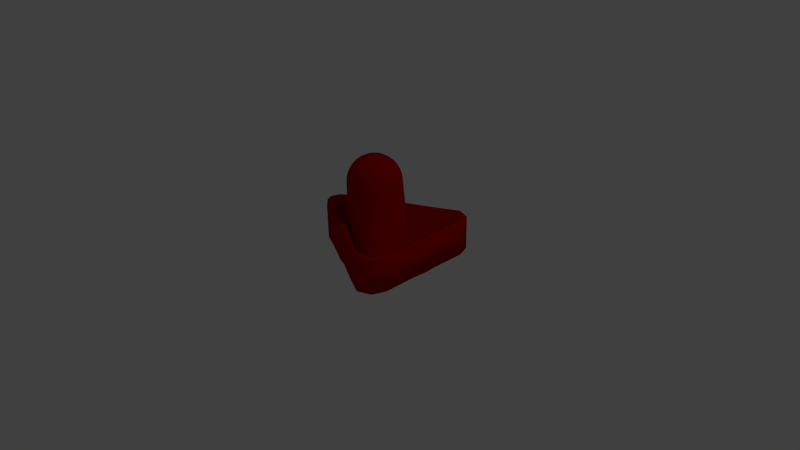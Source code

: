 # Source: Paddle_Triangle2.blend  (saved by Blender 2.60.0; exported with 4.5.12 LTS)
import bpy
from mathutils import Matrix  # noqa: F401  (used for matrix-valued properties, if any)

bpy.ops.wm.read_factory_settings(use_empty=True)
scene = bpy.context.scene
scene.name = 'Scene'

# ---- collections
col_collection_1 = bpy.data.collections.new('Collection 1'); scene.collection.children.link(col_collection_1)

# ---- materials (node trees are filled in below, after node groups)
mat_red_plastic = bpy.data.materials.new('Red Plastic')
mat_red_plastic.alpha_threshold = 0.0
mat_red_plastic.use_transparent_shadow = False
mat_red_plastic.diffuse_color = (0.4222, 0.0, 0.0, 1.0)
mat_red_plastic.specular_color = (0.2008, 0.2008, 0.2008)
mat_red_plastic.roughness = 0.5
mat_red_plastic.specular_intensity = 1.0
mat_red_plastic.line_color = (0.0, 0.0, 0.0, 1.0)

# ---- material node trees

# ---- world
world_world = bpy.data.worlds.new('World'); scene.world = world_world
world_world.color = (0.05088, 0.05088, 0.05088)
world_world.use_sun_shadow = False
world_world.sun_shadow_jitter_overblur = 0.0
world_world.cycles.sampling_method = 'MANUAL'
world_world.cycles.sample_map_resolution = 256

# ---- cameras
cam_camera = bpy.data.cameras.new('Camera')
cam_camera.clip_end = 100.0
cam_camera.lens = 35.0
cam_camera.ortho_scale = 7.314
cam_camera.dof.focus_distance = 0.0
cam_camera.dof.aperture_fstop = 128.0

# ---- lights
light_lamp = bpy.data.lights.new('Lamp', 'POINT')
light_lamp.transmission_factor = 0.0
light_lamp.cutoff_distance = 30.0
light_lamp.energy = 100.0
light_lamp.shadow_buffer_clip_start = 1.001
light_lamp.shadow_soft_size = 1.0
light_lamp.shadow_maximum_resolution = 0.006
light_lamp.use_absolute_resolution = True
light_lamp.cycles.use_multiple_importance_sampling = False

# ---- meshes
me_cylinder = bpy.data.meshes.new('Cylinder')
me_cylinder.from_pydata([(0.0, 0.05, 0.0), (0.0, 0.05, -1.0), (0.1202, 0.05, -0.9672), (0.2805, 0.05, -0.7877), (0.3785, 0.05, -0.5727), (0.4415, 0.05, -0.4483), (0.4705, 0.05, -0.3308), (0.5288, 0.05, -0.226), (0.5789, 0.05, -0.1134), (0.6594, 0.05, 0.04087), (0.7189, 0.05, 0.1713), (0.8262, 0.05, 0.3898), (0.9928, 0.05, 0.7065), (0.9182, 0.05, 0.9046), (0.7169, 0.05, 0.9824), (0.4485, 0.05, 0.9854), (0.1988, 0.05, 0.9843), (0.0, 0.05, 1.0), (-0.1987, 0.05, 0.9845), (-0.4464, 0.05, 0.9897), (-0.7117, 0.05, 0.9928), (-0.9114, 0.05, 0.9182), (-0.9876, 0.05, 0.7169), (-0.8513, 0.05, 0.4349), (-0.7392, 0.05, 0.2192), (-0.6458, 0.05, 0.04768), (-0.5926, 0.05, -0.1065), (-0.5288, 0.05, -0.226), (-0.4705, 0.05, -0.3444), (-0.4006, 0.05, -0.4755), (-0.3444, 0.05, -0.6067), (-0.2669, 0.05, -0.7672), (-0.1134, 0.05, -0.9467), (2e-06, 0.55, -1.0), (0.1202, 0.55, -0.9672), (0.2805, 0.55, -0.7877), (0.3785, 0.55, -0.5727), (0.4415, 0.55, -0.4483), (0.4705, 0.55, -0.3308), (0.5288, 0.55, -0.226), (0.5789, 0.55, -0.1134), (0.6594, 0.55, 0.04087), (0.7208, 0.55, 0.1731), (0.8295, 0.55, 0.3929), (0.9928, 0.55, 0.7065), (0.9182, 0.55, 0.9046), (0.7169, 0.55, 0.9824), (0.4518, 0.55, 0.9885), (0.2008, 0.55, 0.9861), (1e-06, 0.55, 1.0), (-0.2006, 0.55, 0.9865), (-0.4496, 0.55, 0.993), (-0.7117, 0.55, 0.9928), (-0.9114, 0.55, 0.9183), (-0.9876, 0.55, 0.7169), (-0.8546, 0.55, 0.4382), (-0.7411, 0.55, 0.2212), (-0.6458, 0.55, 0.04768), (-0.5926, 0.55, -0.1065), (-0.5288, 0.55, -0.226), (-0.4705, 0.55, -0.3444), (-0.4006, 0.55, -0.4755), (-0.3444, 0.55, -0.6067), (-0.2669, 0.55, -0.7672), (-0.1134, 0.55, -0.9467), (0.0, 0.1837, -0.3923), (-0.07653, 0.1837, -0.3847), (-0.07653, 1.098, -0.3847), (0.0, 1.098, -0.3923), (-0.1501, 0.1837, -0.3624), (-0.1501, 1.098, -0.3624), (-0.2179, 0.1837, -0.3261), (-0.2179, 1.098, -0.3261), (-0.2774, 0.1837, -0.2774), (-0.2774, 1.098, -0.2774), (-0.3262, 0.1837, -0.2179), (-0.3262, 1.098, -0.2179), (-0.3624, 0.1837, -0.1501), (-0.3624, 1.098, -0.1501), (-0.3847, 0.1837, -0.07652), (-0.3847, 1.098, -0.07652), (-0.3931, 0.1837, 0.0009185), (-0.3923, 1.098, 3e-06), (-0.3973, 0.1837, 0.08955), (-0.3847, 1.098, 0.07653), (-0.3934, 0.1837, 0.1821), (-0.3624, 1.098, 0.1501), (-0.373, 0.1837, 0.2663), (-0.3262, 1.098, 0.2179), (-0.3304, 0.1837, 0.3322), (-0.2774, 1.098, 0.2774), (-0.2648, 0.1837, 0.3745), (-0.2179, 1.098, 0.3262), (-0.1811, 0.1837, 0.3944), (-0.1501, 1.098, 0.3624), (-0.08913, 0.1837, 0.3977), (-0.07653, 1.098, 0.3847), (-1.341e-05, 0.1837, 0.394), (0.0, 1.098, 0.3923), (0.08955, 0.1837, 0.3969), (0.07653, 1.098, 0.3847), (0.1821, 0.1837, 0.3923), (0.1501, 1.098, 0.3624), (0.2663, 0.1837, 0.3714), (0.2179, 1.098, 0.3262), (0.3322, 0.1837, 0.3287), (0.2774, 1.098, 0.2774), (0.3745, 0.1837, 0.2632), (0.3262, 1.098, 0.2179), (0.3944, 0.1837, 0.18), (0.3624, 1.098, 0.1501), (0.3977, 0.1837, 0.08871), (0.3847, 1.098, 0.07653), (0.3932, 0.1837, 0.0008585), (0.3923, 1.098, 2e-06), (0.3847, 0.1837, -0.07652), (0.3847, 1.098, -0.07652), (0.3624, 0.1837, -0.1501), (0.3624, 1.098, -0.1501), (0.3262, 0.1837, -0.2179), (0.3262, 1.098, -0.2179), (0.2774, 0.1837, -0.2774), (0.2774, 1.098, -0.2774), (0.2179, 0.1837, -0.3262), (0.2179, 1.098, -0.3261), (0.1501, 0.1837, -0.3624), (0.1501, 1.098, -0.3624), (0.07653, 0.1837, -0.3847), (0.07653, 1.098, -0.3847), (1e-06, 0.55, -0.9032), (0.1013, 0.55, -0.8723), (0.2435, 0.55, -0.6983), (0.3247, 0.55, -0.4922), (0.3731, 0.55, -0.3799), (0.39, 0.55, -0.277), (0.4394, 0.55, -0.189), (0.484, 0.55, -0.09448), (0.5627, 0.55, 0.04087), (0.634, 0.55, 0.1618), (0.7553, 0.55, 0.37), (0.9204, 0.55, 0.6603), (0.8498, 0.55, 0.8362), (0.6712, 0.55, 0.9095), (0.4299, 0.55, 0.9133), (0.1899, 0.55, 0.8987), (1e-06, 0.55, 0.9032), (-0.1895, 0.55, 0.8996), (-0.4272, 0.55, 0.9188), (-0.6658, 0.55, 0.9204), (-0.843, 0.55, 0.8498), (-0.915, 0.55, 0.6712), (-0.7798, 0.55, 0.4163), (-0.654, 0.55, 0.2104), (-0.5491, 0.55, 0.04768), (-0.4977, 0.55, -0.08766), (-0.4394, 0.55, -0.189), (-0.39, 0.55, -0.2907), (-0.3322, 0.55, -0.4071), (-0.2907, 0.55, -0.5262), (-0.2299, 0.55, -0.6778), (-0.09449, 0.55, -0.8518), (1e-06, 0.1837, -0.806), (0.08233, 0.1837, -0.7769), (0.2063, 0.1837, -0.6085), (0.2707, 0.1837, -0.4114), (0.3043, 0.1837, -0.3111), (0.3092, 0.1837, -0.223), (0.3496, 0.1837, -0.1518), (0.3887, 0.1837, -0.07551), (0.4655, 0.1837, 0.04089), (0.557, 0.1837, 0.1601), (0.6847, 0.1837, 0.3508), (0.8473, 0.1837, 0.6135), (0.7811, 0.1837, 0.7675), (0.6249, 0.1837, 0.8358), (0.412, 0.1837, 0.8415), (0.1894, 0.1837, 0.8206), (1.417e-06, 0.1837, 0.8061), (-0.1883, 0.1837, 0.8227), (-0.4086, 0.1837, 0.8482), (-0.6192, 0.1837, 0.8473), (-0.7743, 0.1837, 0.7811), (-0.8416, 0.1837, 0.6249), (-0.7086, 0.1837, 0.3983), (-0.5764, 0.1837, 0.2098), (-0.4519, 0.1837, 0.04771), (-0.4023, 0.1837, -0.0687), (-0.3496, 0.1837, -0.1518), (-0.3092, 0.1837, -0.2367), (-0.2635, 0.1837, -0.3384), (-0.2367, 0.1837, -0.4454), (-0.1927, 0.1837, -0.588), (-0.07552, 0.1837, -0.7565), (0.3847, 1.175, 2e-06), (0.3773, 1.175, -0.07505), (0.3624, 1.248, 2e-06), (0.3554, 1.248, -0.0707), (0.3262, 1.316, 2e-06), (0.3199, 1.316, -0.06363), (0.2774, 1.376, 2e-06), (0.272, 1.376, -0.05411), (0.2179, 1.424, 2e-06), (0.2137, 1.424, -0.04251), (0.1501, 1.461, 2e-06), (0.1472, 1.461, -0.02928), (0.07653, 1.483, 2e-06), (0.07506, 1.483, -0.01493), (0.0, 1.49, 2e-06), (0.0707, 1.483, -0.02928), (0.1387, 1.461, -0.05744), (0.2013, 1.424, -0.08339), (0.2563, 1.376, -0.1061), (0.3013, 1.316, -0.1248), (0.3348, 1.248, -0.1387), (0.3554, 1.175, -0.1472), (0.3199, 1.175, -0.2137), (0.3013, 1.248, -0.2013), (0.2712, 1.316, -0.1812), (0.2306, 1.376, -0.1541), (0.1812, 1.424, -0.1211), (0.1248, 1.461, -0.08339), (0.06363, 1.483, -0.04251), (0.05411, 1.483, -0.05411), (0.1061, 1.461, -0.1061), (0.1541, 1.424, -0.1541), (0.1961, 1.376, -0.1961), (0.2306, 1.316, -0.2306), (0.2563, 1.248, -0.2563), (0.272, 1.175, -0.272), (0.2137, 1.175, -0.3199), (0.2013, 1.248, -0.3013), (0.1812, 1.316, -0.2712), (0.1541, 1.376, -0.2306), (0.1211, 1.424, -0.1812), (0.0834, 1.461, -0.1248), (0.04251, 1.483, -0.06363), (0.02929, 1.483, -0.0707), (0.05745, 1.461, -0.1387), (0.0834, 1.424, -0.2013), (0.1061, 1.376, -0.2563), (0.1248, 1.316, -0.3013), (0.1387, 1.248, -0.3348), (0.1472, 1.175, -0.3554), (0.07506, 1.175, -0.3773), (0.0707, 1.248, -0.3554), (0.06363, 1.316, -0.3199), (0.05411, 1.376, -0.272), (0.04251, 1.424, -0.2137), (0.02929, 1.461, -0.1472), (0.01493, 1.483, -0.07505), (0.0, 1.483, -0.07652), (0.0, 1.461, -0.1501), (0.0, 1.424, -0.2179), (0.0, 1.376, -0.2774), (0.0, 1.316, -0.3261), (0.0, 1.248, -0.3624), (0.0, 1.175, -0.3847), (-0.07506, 1.175, -0.3773), (-0.0707, 1.248, -0.3554), (-0.06363, 1.316, -0.3199), (-0.05411, 1.376, -0.272), (-0.04251, 1.424, -0.2137), (-0.02929, 1.461, -0.1472), (-0.01493, 1.483, -0.07505), (-0.02929, 1.483, -0.0707), (-0.05745, 1.461, -0.1387), (-0.0834, 1.424, -0.2013), (-0.1061, 1.376, -0.2563), (-0.1248, 1.316, -0.3013), (-0.1387, 1.248, -0.3348), (-0.1472, 1.175, -0.3554), (-0.2137, 1.175, -0.3199), (-0.2013, 1.248, -0.3013), (-0.1812, 1.316, -0.2712), (-0.1541, 1.376, -0.2306), (-0.1211, 1.424, -0.1812), (-0.0834, 1.461, -0.1248), (-0.04251, 1.483, -0.06363), (-0.05411, 1.483, -0.05411), (-0.1061, 1.461, -0.1061), (-0.1541, 1.424, -0.1541), (-0.1961, 1.376, -0.1961), (-0.2306, 1.316, -0.2306), (-0.2563, 1.248, -0.2563), (-0.272, 1.175, -0.272), (-0.3199, 1.175, -0.2137), (-0.3013, 1.248, -0.2013), (-0.2712, 1.316, -0.1812), (-0.2306, 1.376, -0.1541), (-0.1812, 1.424, -0.1211), (-0.1248, 1.461, -0.08339), (-0.06363, 1.483, -0.04251), (-0.0707, 1.483, -0.02928), (-0.1387, 1.461, -0.05744), (-0.2013, 1.424, -0.08339), (-0.2563, 1.376, -0.1061), (-0.3013, 1.316, -0.1248), (-0.3348, 1.248, -0.1387), (-0.3554, 1.175, -0.1472), (-0.3773, 1.175, -0.07505), (-0.3554, 1.248, -0.0707), (-0.3199, 1.316, -0.06363), (-0.272, 1.376, -0.05411), (-0.2137, 1.424, -0.04251), (-0.1472, 1.461, -0.02928), (-0.07506, 1.483, -0.01493), (-0.07653, 1.483, 2e-06), (-0.1501, 1.461, 2e-06), (-0.2179, 1.424, 2e-06), (-0.2774, 1.376, 2e-06), (-0.3262, 1.316, 2e-06), (-0.3624, 1.248, 2e-06), (-0.3847, 1.175, 2e-06), (-0.3773, 1.175, 0.07506), (-0.3554, 1.248, 0.0707), (-0.3199, 1.316, 0.06363), (-0.272, 1.376, 0.05411), (-0.2137, 1.424, 0.04252), (-0.1472, 1.461, 0.02929), (-0.07506, 1.483, 0.01493), (-0.0707, 1.483, 0.02929), (-0.1387, 1.461, 0.05745), (-0.2013, 1.424, 0.0834), (-0.2563, 1.376, 0.1061), (-0.3013, 1.316, 0.1248), (-0.3348, 1.248, 0.1387), (-0.3554, 1.175, 0.1472), (-0.3199, 1.175, 0.2137), (-0.3013, 1.248, 0.2013), (-0.2712, 1.316, 0.1812), (-0.2306, 1.376, 0.1541), (-0.1812, 1.424, 0.1211), (-0.1248, 1.461, 0.0834), (-0.06363, 1.483, 0.04252), (-0.05411, 1.483, 0.05411), (-0.1061, 1.461, 0.1061), (-0.1541, 1.424, 0.1541), (-0.1961, 1.376, 0.1961), (-0.2306, 1.316, 0.2306), (-0.2563, 1.248, 0.2563), (-0.272, 1.175, 0.272), (-0.2137, 1.175, 0.3199), (-0.2013, 1.248, 0.3013), (-0.1812, 1.316, 0.2712), (-0.1541, 1.376, 0.2306), (-0.1211, 1.424, 0.1812), (-0.0834, 1.461, 0.1248), (-0.04251, 1.483, 0.06363), (-0.02929, 1.483, 0.0707), (-0.05745, 1.461, 0.1387), (-0.0834, 1.424, 0.2013), (-0.1061, 1.376, 0.2563), (-0.1248, 1.316, 0.3013), (-0.1387, 1.248, 0.3348), (-0.1472, 1.175, 0.3554), (-0.07506, 1.175, 0.3773), (-0.0707, 1.248, 0.3554), (-0.06363, 1.316, 0.3199), (-0.05411, 1.376, 0.272), (-0.04251, 1.424, 0.2137), (-0.02929, 1.461, 0.1472), (-0.01493, 1.483, 0.07506), (0.0, 1.483, 0.07653), (0.0, 1.461, 0.1501), (0.0, 1.424, 0.2179), (0.0, 1.376, 0.2774), (0.0, 1.316, 0.3262), (0.0, 1.248, 0.3624), (0.0, 1.175, 0.3847), (0.07506, 1.175, 0.3773), (0.0707, 1.248, 0.3554), (0.06363, 1.316, 0.3199), (0.05411, 1.376, 0.272), (0.04251, 1.424, 0.2137), (0.02929, 1.461, 0.1472), (0.01493, 1.483, 0.07506), (0.02929, 1.483, 0.0707), (0.05745, 1.461, 0.1387), (0.0834, 1.424, 0.2013), (0.1061, 1.376, 0.2563), (0.1248, 1.316, 0.3013), (0.1387, 1.248, 0.3348), (0.1472, 1.175, 0.3554), (0.2137, 1.175, 0.3199), (0.2013, 1.248, 0.3013), (0.1812, 1.316, 0.2712), (0.1541, 1.376, 0.2306), (0.1211, 1.424, 0.1812), (0.0834, 1.461, 0.1248), (0.04251, 1.483, 0.06363), (0.05411, 1.483, 0.05411), (0.1061, 1.461, 0.1061), (0.1541, 1.424, 0.1541), (0.1961, 1.376, 0.1961), (0.2306, 1.316, 0.2306), (0.2563, 1.248, 0.2563), (0.272, 1.175, 0.272), (0.3199, 1.175, 0.2137), (0.3013, 1.248, 0.2013), (0.2712, 1.316, 0.1812), (0.2306, 1.376, 0.1541), (0.1812, 1.424, 0.1211), (0.1248, 1.461, 0.0834), (0.06363, 1.483, 0.04252), (0.0707, 1.483, 0.02929), (0.1387, 1.461, 0.05745), (0.2013, 1.424, 0.0834), (0.2563, 1.376, 0.1061), (0.3013, 1.316, 0.1248), (0.3348, 1.248, 0.1387), (0.3554, 1.175, 0.1472), (0.3773, 1.175, 0.07506), (0.3554, 1.248, 0.0707), (0.3199, 1.316, 0.06363), (0.272, 1.376, 0.05411), (0.2137, 1.424, 0.04252), (0.1472, 1.461, 0.02929), (0.07506, 1.483, 0.01493)], [], [(0, 1, 2), (0, 2, 3), (0, 3, 4), (0, 4, 5), (0, 5, 6), (0, 6, 7), (0, 7, 8), (0, 8, 9), (0, 9, 10), (0, 10, 11), (0, 11, 12), (0, 12, 13), (0, 13, 14), (0, 14, 15), (0, 15, 16), (0, 16, 17), (0, 17, 18), (0, 18, 19), (0, 19, 20), (0, 20, 21), (0, 21, 22), (0, 22, 23), (0, 23, 24), (0, 24, 25), (0, 25, 26), (0, 26, 27), (0, 27, 28), (0, 28, 29), (0, 29, 30), (0, 30, 31), (0, 31, 32), (1, 0, 32), (207, 205, 206), (207, 206, 208), (207, 208, 221), (207, 221, 222), (207, 222, 235), (207, 235, 236), (207, 236, 249), (207, 249, 250), (207, 250, 263), (207, 263, 264), (207, 264, 277), (207, 277, 278), (207, 278, 291), (207, 291, 292), (207, 292, 305), (207, 305, 306), (207, 306, 319), (207, 319, 320), (207, 320, 333), (207, 333, 334), (207, 334, 347), (207, 347, 348), (207, 348, 361), (207, 361, 362), (207, 362, 375), (207, 375, 376), (207, 376, 389), (207, 389, 390), (207, 390, 403), (207, 403, 404), (207, 404, 417), (207, 417, 205), (411, 112, 114), (411, 114, 193), (412, 411, 193), (412, 193, 195), (413, 412, 197), (412, 195, 197), (414, 413, 197), (414, 197, 199), (415, 414, 199), (415, 199, 201), (416, 415, 203), (415, 201, 203), (417, 416, 205), (416, 203, 205), (404, 405, 416), (404, 416, 417), (405, 406, 415), (405, 415, 416), (406, 407, 414), (406, 414, 415), (407, 408, 414), (408, 413, 414), (408, 409, 413), (409, 412, 413), (409, 410, 412), (410, 411, 412), (410, 110, 112), (410, 112, 411), (397, 108, 110), (397, 110, 410), (398, 397, 409), (397, 410, 409), (399, 398, 409), (399, 409, 408), (400, 399, 407), (399, 408, 407), (401, 400, 407), (401, 407, 406), (402, 401, 406), (402, 406, 405), (403, 402, 404), (402, 405, 404), (390, 391, 402), (390, 402, 403), (391, 392, 402), (392, 401, 402), (392, 393, 400), (392, 400, 401), (393, 394, 400), (394, 399, 400), (394, 395, 398), (394, 398, 399), (395, 396, 397), (395, 397, 398), (396, 106, 108), (396, 108, 397), (383, 104, 106), (383, 106, 396), (384, 383, 395), (383, 396, 395), (385, 384, 395), (385, 395, 394), (386, 385, 394), (386, 394, 393), (387, 386, 393), (387, 393, 392), (388, 387, 392), (388, 392, 391), (389, 388, 390), (388, 391, 390), (376, 377, 388), (376, 388, 389), (377, 378, 388), (378, 387, 388), (378, 379, 387), (379, 386, 387), (379, 380, 385), (379, 385, 386), (380, 381, 384), (380, 384, 385), (381, 382, 384), (382, 383, 384), (382, 102, 383), (102, 104, 383), (369, 100, 382), (100, 102, 382), (370, 369, 382), (370, 382, 381), (371, 370, 381), (371, 381, 380), (372, 371, 380), (372, 380, 379), (373, 372, 379), (373, 379, 378), (374, 373, 377), (373, 378, 377), (375, 374, 376), (374, 377, 376), (362, 363, 374), (362, 374, 375), (363, 364, 373), (363, 373, 374), (364, 365, 373), (365, 372, 373), (365, 366, 372), (366, 371, 372), (366, 367, 371), (367, 370, 371), (367, 368, 369), (367, 369, 370), (368, 98, 369), (98, 100, 369), (355, 96, 98), (355, 98, 368), (356, 355, 367), (355, 368, 367), (357, 356, 367), (357, 367, 366), (358, 357, 366), (358, 366, 365), (359, 358, 365), (359, 365, 364), (360, 359, 363), (359, 364, 363), (361, 360, 362), (360, 363, 362), (348, 349, 360), (348, 360, 361), (349, 350, 359), (349, 359, 360), (350, 351, 358), (350, 358, 359), (351, 352, 358), (352, 357, 358), (352, 353, 356), (352, 356, 357), (353, 354, 356), (354, 355, 356), (354, 94, 96), (354, 96, 355), (341, 92, 94), (341, 94, 354), (342, 341, 353), (341, 354, 353), (343, 342, 352), (342, 353, 352), (344, 343, 351), (343, 352, 351), (345, 344, 351), (345, 351, 350), (346, 345, 350), (346, 350, 349), (347, 346, 348), (346, 349, 348), (334, 335, 346), (334, 346, 347), (335, 336, 345), (335, 345, 346), (336, 337, 344), (336, 344, 345), (337, 338, 344), (338, 343, 344), (338, 339, 343), (339, 342, 343), (339, 340, 341), (339, 341, 342), (340, 90, 92), (340, 92, 341), (327, 88, 340), (88, 90, 340), (328, 327, 339), (327, 340, 339), (329, 328, 339), (329, 339, 338), (330, 329, 338), (330, 338, 337), (331, 330, 336), (330, 337, 336), (332, 331, 336), (332, 336, 335), (333, 332, 334), (332, 335, 334), (320, 321, 332), (320, 332, 333), (321, 322, 332), (322, 331, 332), (322, 323, 331), (323, 330, 331), (323, 324, 329), (323, 329, 330), (324, 325, 328), (324, 328, 329), (325, 326, 328), (326, 327, 328), (326, 86, 327), (86, 88, 327), (313, 84, 326), (84, 86, 326), (314, 313, 326), (314, 326, 325), (315, 314, 325), (315, 325, 324), (316, 315, 324), (316, 324, 323), (317, 316, 323), (317, 323, 322), (318, 317, 322), (318, 322, 321), (319, 318, 320), (318, 321, 320), (306, 307, 318), (306, 318, 319), (307, 308, 317), (307, 317, 318), (308, 309, 317), (309, 316, 317), (309, 310, 316), (310, 315, 316), (310, 311, 315), (311, 314, 315), (311, 312, 313), (311, 313, 314), (312, 82, 313), (82, 84, 313), (299, 80, 312), (80, 82, 312), (300, 299, 311), (299, 312, 311), (301, 300, 311), (301, 311, 310), (302, 301, 310), (302, 310, 309), (303, 302, 309), (303, 309, 308), (304, 303, 307), (303, 308, 307), (305, 304, 306), (304, 307, 306), (292, 293, 304), (292, 304, 305), (293, 294, 304), (294, 303, 304), (294, 295, 303), (295, 302, 303), (295, 296, 301), (295, 301, 302), (296, 297, 301), (297, 300, 301), (297, 298, 300), (298, 299, 300), (298, 78, 299), (78, 80, 299), (285, 76, 298), (76, 78, 298), (286, 285, 298), (286, 298, 297), (287, 286, 296), (286, 297, 296), (288, 287, 296), (288, 296, 295), (289, 288, 295), (289, 295, 294), (290, 289, 294), (290, 294, 293), (291, 290, 292), (290, 293, 292), (278, 279, 290), (278, 290, 291), (279, 280, 289), (279, 289, 290), (280, 281, 288), (280, 288, 289), (281, 282, 288), (282, 287, 288), (282, 283, 287), (283, 286, 287), (283, 284, 285), (283, 285, 286), (284, 74, 285), (74, 76, 285), (271, 72, 284), (72, 74, 284), (272, 271, 283), (271, 284, 283), (273, 272, 283), (273, 283, 282), (274, 273, 282), (274, 282, 281), (275, 274, 281), (275, 281, 280), (276, 275, 280), (276, 280, 279), (277, 276, 279), (277, 279, 278), (264, 265, 277), (265, 276, 277), (265, 266, 276), (266, 275, 276), (266, 267, 275), (267, 274, 275), (267, 268, 274), (268, 273, 274), (268, 269, 273), (269, 272, 273), (269, 270, 272), (270, 271, 272), (270, 70, 271), (70, 72, 271), (257, 67, 270), (67, 70, 270), (258, 257, 270), (258, 270, 269), (259, 258, 269), (259, 269, 268), (260, 259, 268), (260, 268, 267), (261, 260, 267), (261, 267, 266), (262, 261, 266), (262, 266, 265), (263, 262, 264), (262, 265, 264), (250, 251, 262), (250, 262, 263), (251, 252, 261), (251, 261, 262), (252, 253, 261), (253, 260, 261), (253, 254, 259), (253, 259, 260), (254, 255, 259), (255, 258, 259), (255, 256, 257), (255, 257, 258), (256, 68, 257), (68, 67, 257), (243, 128, 68), (243, 68, 256), (244, 243, 255), (243, 256, 255), (245, 244, 255), (245, 255, 254), (246, 245, 253), (245, 254, 253), (247, 246, 253), (247, 253, 252), (248, 247, 251), (247, 252, 251), (249, 248, 250), (248, 251, 250), (236, 237, 248), (236, 248, 249), (237, 238, 248), (238, 247, 248), (238, 239, 247), (239, 246, 247), (239, 240, 245), (239, 245, 246), (240, 241, 245), (241, 244, 245), (241, 242, 244), (242, 243, 244), (242, 126, 128), (242, 128, 243), (229, 124, 126), (229, 126, 242), (230, 229, 242), (230, 242, 241), (231, 230, 240), (230, 241, 240), (232, 231, 240), (232, 240, 239), (233, 232, 239), (233, 239, 238), (234, 233, 238), (234, 238, 237), (235, 234, 237), (235, 237, 236), (222, 223, 235), (223, 234, 235), (223, 224, 234), (224, 233, 234), (224, 225, 233), (225, 232, 233), (225, 226, 232), (226, 231, 232), (226, 227, 230), (226, 230, 231), (227, 228, 229), (227, 229, 230), (228, 122, 229), (122, 124, 229), (215, 120, 228), (120, 122, 228), (216, 215, 227), (215, 228, 227), (217, 216, 227), (217, 227, 226), (218, 217, 226), (218, 226, 225), (219, 218, 225), (219, 225, 224), (220, 219, 224), (220, 224, 223), (221, 220, 223), (221, 223, 222), (208, 209, 221), (209, 220, 221), (209, 210, 220), (210, 219, 220), (210, 211, 219), (211, 218, 219), (211, 212, 218), (212, 217, 218), (212, 213, 216), (212, 216, 217), (213, 214, 216), (214, 215, 216), (214, 118, 215), (118, 120, 215), (194, 116, 214), (116, 118, 214), (196, 194, 214), (196, 214, 213), (198, 196, 213), (198, 213, 212), (200, 198, 211), (198, 212, 211), (202, 200, 211), (202, 211, 210), (204, 202, 210), (204, 210, 209), (206, 204, 208), (204, 209, 208), (205, 203, 204), (205, 204, 206), (203, 201, 202), (203, 202, 204), (201, 199, 202), (199, 200, 202), (199, 197, 200), (197, 198, 200), (197, 195, 198), (195, 196, 198), (195, 193, 194), (195, 194, 196), (193, 114, 194), (114, 116, 194), (192, 66, 65), (192, 65, 161), (160, 192, 129), (192, 161, 129), (191, 69, 66), (191, 66, 192), (159, 191, 192), (159, 192, 160), (190, 71, 69), (190, 69, 191), (158, 190, 191), (158, 191, 159), (189, 73, 71), (189, 71, 190), (157, 189, 190), (157, 190, 158), (188, 75, 189), (75, 73, 189), (156, 188, 157), (188, 189, 157), (187, 77, 75), (187, 75, 188), (155, 187, 188), (155, 188, 156), (186, 79, 77), (186, 77, 187), (154, 186, 155), (186, 187, 155), (185, 81, 79), (185, 79, 186), (153, 185, 186), (153, 186, 154), (184, 83, 185), (83, 81, 185), (152, 184, 185), (152, 185, 153), (183, 85, 184), (85, 83, 184), (151, 183, 184), (151, 184, 152), (182, 87, 85), (182, 85, 183), (150, 182, 183), (150, 183, 151), (181, 89, 182), (89, 87, 182), (149, 181, 150), (181, 182, 150), (180, 91, 89), (180, 89, 181), (148, 180, 181), (148, 181, 149), (179, 93, 180), (93, 91, 180), (147, 179, 148), (179, 180, 148), (178, 95, 93), (178, 93, 179), (146, 178, 147), (178, 179, 147), (177, 97, 95), (177, 95, 178), (145, 177, 178), (145, 178, 146), (176, 99, 177), (99, 97, 177), (144, 176, 145), (176, 177, 145), (175, 101, 99), (175, 99, 176), (143, 175, 176), (143, 176, 144), (174, 103, 175), (103, 101, 175), (142, 174, 175), (142, 175, 143), (173, 105, 174), (105, 103, 174), (141, 173, 174), (141, 174, 142), (172, 107, 105), (172, 105, 173), (140, 172, 173), (140, 173, 141), (171, 109, 172), (109, 107, 172), (139, 171, 172), (139, 172, 140), (170, 111, 171), (111, 109, 171), (138, 170, 139), (170, 171, 139), (169, 113, 111), (169, 111, 170), (137, 169, 138), (169, 170, 138), (168, 115, 169), (115, 113, 169), (136, 168, 169), (136, 169, 137), (167, 117, 115), (167, 115, 168), (135, 167, 168), (135, 168, 136), (166, 119, 167), (119, 117, 167), (134, 166, 167), (134, 167, 135), (165, 121, 119), (165, 119, 166), (133, 165, 134), (165, 166, 134), (164, 123, 165), (123, 121, 165), (132, 164, 133), (164, 165, 133), (163, 125, 164), (125, 123, 164), (131, 163, 164), (131, 164, 132), (162, 127, 125), (162, 125, 163), (130, 162, 163), (130, 163, 131), (161, 65, 127), (161, 127, 162), (129, 161, 162), (129, 162, 130), (64, 160, 129), (64, 129, 33), (63, 159, 160), (63, 160, 64), (62, 158, 159), (62, 159, 63), (61, 157, 158), (61, 158, 62), (60, 156, 157), (60, 157, 61), (59, 155, 156), (59, 156, 60), (58, 154, 155), (58, 155, 59), (57, 153, 154), (57, 154, 58), (56, 152, 153), (56, 153, 57), (55, 151, 152), (55, 152, 56), (54, 150, 151), (54, 151, 55), (53, 149, 150), (53, 150, 54), (52, 148, 149), (52, 149, 53), (51, 147, 52), (147, 148, 52), (50, 146, 147), (50, 147, 51), (49, 145, 146), (49, 146, 50), (48, 144, 145), (48, 145, 49), (47, 143, 48), (143, 144, 48), (46, 142, 143), (46, 143, 47), (45, 141, 142), (45, 142, 46), (44, 140, 45), (140, 141, 45), (43, 139, 44), (139, 140, 44), (42, 138, 43), (138, 139, 43), (41, 137, 138), (41, 138, 42), (40, 136, 41), (136, 137, 41), (39, 135, 40), (135, 136, 40), (38, 134, 39), (134, 135, 39), (37, 133, 134), (37, 134, 38), (36, 132, 133), (36, 133, 37), (35, 131, 132), (35, 132, 36), (34, 130, 35), (130, 131, 35), (33, 129, 130), (33, 130, 34), (127, 65, 68), (127, 68, 128), (125, 127, 128), (125, 128, 126), (123, 125, 126), (123, 126, 124), (121, 123, 124), (121, 124, 122), (119, 121, 122), (119, 122, 120), (117, 119, 120), (117, 120, 118), (115, 117, 118), (115, 118, 116), (113, 115, 116), (113, 116, 114), (111, 113, 114), (111, 114, 112), (109, 111, 112), (109, 112, 110), (107, 109, 110), (107, 110, 108), (105, 107, 108), (105, 108, 106), (103, 105, 106), (103, 106, 104), (101, 103, 104), (101, 104, 102), (99, 101, 102), (99, 102, 100), (97, 99, 100), (97, 100, 98), (95, 97, 98), (95, 98, 96), (93, 95, 96), (93, 96, 94), (91, 93, 94), (91, 94, 92), (89, 91, 92), (89, 92, 90), (87, 89, 90), (87, 90, 88), (85, 87, 88), (85, 88, 86), (83, 85, 86), (83, 86, 84), (81, 83, 84), (81, 84, 82), (79, 81, 82), (79, 82, 80), (77, 79, 80), (77, 80, 78), (75, 77, 78), (75, 78, 76), (73, 75, 76), (73, 76, 74), (71, 73, 74), (71, 74, 72), (69, 71, 72), (69, 72, 70), (66, 69, 70), (66, 70, 67), (65, 66, 67), (65, 67, 68), (33, 1, 32), (33, 32, 64), (31, 63, 64), (31, 64, 32), (30, 62, 63), (30, 63, 31), (29, 61, 62), (29, 62, 30), (28, 60, 61), (28, 61, 29), (27, 59, 60), (27, 60, 28), (26, 58, 59), (26, 59, 27), (25, 57, 58), (25, 58, 26), (24, 56, 57), (24, 57, 25), (23, 55, 56), (23, 56, 24), (22, 54, 55), (22, 55, 23), (21, 53, 54), (21, 54, 22), (20, 52, 53), (20, 53, 21), (19, 51, 52), (19, 52, 20), (18, 50, 51), (18, 51, 19), (17, 49, 50), (17, 50, 18), (16, 48, 49), (16, 49, 17), (15, 47, 48), (15, 48, 16), (14, 46, 47), (14, 47, 15), (13, 45, 14), (45, 46, 14), (12, 44, 13), (44, 45, 13), (11, 43, 12), (43, 44, 12), (10, 42, 11), (42, 43, 11), (9, 41, 10), (41, 42, 10), (8, 40, 9), (40, 41, 9), (7, 39, 8), (39, 40, 8), (6, 38, 7), (38, 39, 7), (5, 37, 6), (37, 38, 6), (4, 36, 5), (36, 37, 5), (3, 35, 4), (35, 36, 4), (2, 34, 3), (34, 35, 3), (1, 33, 2), (33, 34, 2)])
me_cylinder.polygons.foreach_set('use_smooth', [True] * 832)
me_cylinder.materials.append(mat_red_plastic)
me_cylinder.use_remesh_preserve_volume = False
me_cylinder.use_remesh_preserve_attributes = False
me_cylinder.use_mirror_vertex_groups = False
me_cylinder.update()

# ---- objects
ob_mesh = bpy.data.objects.new('Mesh', me_cylinder)
ob_lamp = bpy.data.objects.new('Lamp', light_lamp)
ob_camera = bpy.data.objects.new('Camera', cam_camera)

# ---- transforms, parenting, visibility, modifiers, constraints
ob_mesh.location = (0.0, 0.0, 0.0)
ob_mesh.rotation_euler = (1.571, -0.0, 1.571)
ob_mesh.lineart.crease_threshold = 0.0
ob_lamp.location = (4.076, 1.005, 5.904)
ob_lamp.rotation_euler = (0.6503, 0.05522, 1.866)
ob_lamp.lock_rotations_4d = False
ob_lamp.empty_display_type = 'ARROWS'
ob_lamp.color = (0.0, 0.0, 0.0, 0.0)
ob_lamp.lineart.crease_threshold = 0.0
ob_camera.location = (7.481, -6.508, 5.344)
ob_camera.rotation_euler = (1.109, 0.01082, 0.8149)
ob_camera.lock_rotations_4d = False
ob_camera.empty_display_type = 'ARROWS'
ob_camera.color = (0.0, 0.0, 0.0, 0.0)
ob_camera.display_type = 'WIRE'
ob_camera.lineart.crease_threshold = 0.0

# ---- collection membership
col_collection_1.objects.link(ob_mesh)
col_collection_1.objects.link(ob_lamp)
col_collection_1.objects.link(ob_camera)

# ---- scene / render settings (as saved in the file)
scene.camera = ob_camera
scene.frame_start = 1; scene.frame_end = 250; scene.frame_set(1)
scene.render.engine = 'BLENDER_EEVEE_NEXT'
scene.render.image_settings.color_mode = 'RGB'
scene.render.image_settings.compression = 90
scene.render.resolution_percentage = 50
scene.render.dither_intensity = 0.0
scene.render.bake_margin = 2
scene.render.bake_bias = 0.0
scene.cycles.use_denoising = False
scene.cycles.samples = 10
scene.cycles.sampling_pattern = 'TABULATED_SOBOL'
scene.cycles.light_sampling_threshold = 0.0
scene.cycles.use_adaptive_sampling = False
scene.cycles.use_light_tree = False
scene.cycles.blur_glossy = 0.0
scene.cycles.volume_bounces = 1
scene.cycles.pixel_filter_type = 'GAUSSIAN'
scene.cycles.sample_clamp_indirect = 0.0
scene.view_settings.view_transform = 'Standard'
bpy.context.view_layer.update()
